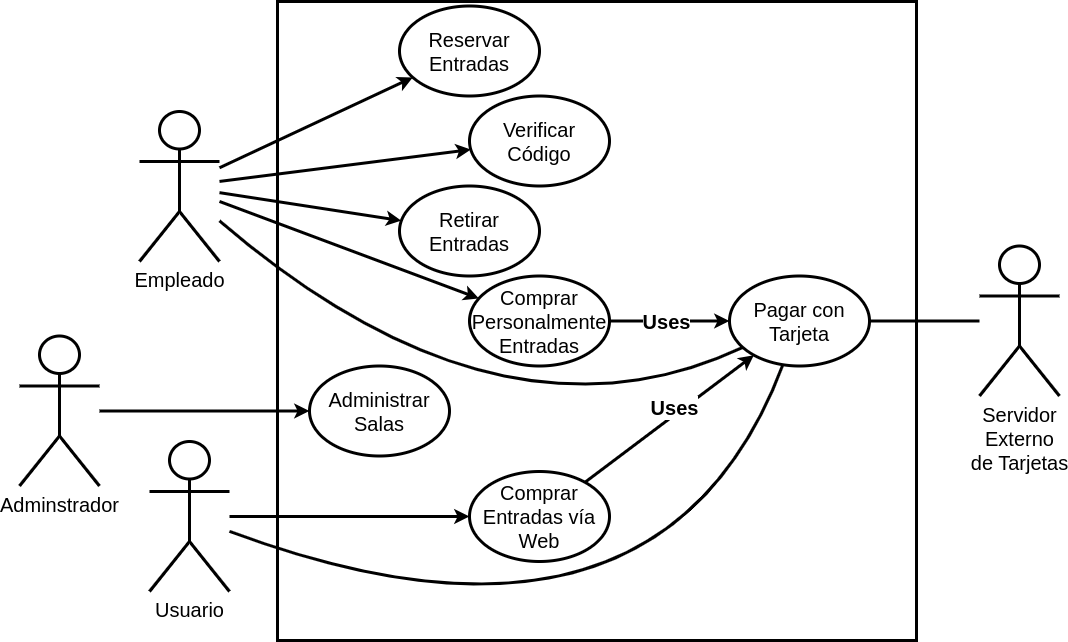

The diagram above was exported from draw.io. Its source (the exported page's mxGraphModel, read from the mxfile embedded in the PNG):
<mxGraphModel dx="1257" dy="753" grid="1" gridSize="10" guides="1" tooltips="1" connect="1" arrows="1" fold="1" page="1" pageScale="1" pageWidth="1169" pageHeight="827" math="0" shadow="0">
  <root>
    <mxCell id="0" />
    <mxCell id="1" parent="0" />
    <mxCell id="YgvRqnOI4_lbY99oVHGd-1" value="Empleado" style="shape=umlActor;verticalLabelPosition=bottom;verticalAlign=top;html=1;outlineConnect=0;fontSize=20;strokeWidth=3;" parent="1" vertex="1">
      <mxGeometry x="220" y="190" width="80" height="150" as="geometry" />
    </mxCell>
    <mxCell id="YgvRqnOI4_lbY99oVHGd-2" value="Servidor&lt;br&gt;Externo&lt;br&gt;de Tarjetas" style="shape=umlActor;verticalLabelPosition=bottom;verticalAlign=top;html=1;outlineConnect=0;fontSize=20;strokeWidth=3;" parent="1" vertex="1">
      <mxGeometry x="1060" y="324.5" width="80" height="150" as="geometry" />
    </mxCell>
    <mxCell id="YgvRqnOI4_lbY99oVHGd-3" value="" style="whiteSpace=wrap;html=1;aspect=fixed;fontSize=20;strokeWidth=3;" parent="1" vertex="1">
      <mxGeometry x="358" y="80" width="639" height="639" as="geometry" />
    </mxCell>
    <mxCell id="YgvRqnOI4_lbY99oVHGd-13" value="Usuario" style="shape=umlActor;verticalLabelPosition=bottom;verticalAlign=top;html=1;outlineConnect=0;fontSize=20;strokeWidth=3;" parent="1" vertex="1">
      <mxGeometry x="230" y="520" width="80" height="150" as="geometry" />
    </mxCell>
    <mxCell id="YgvRqnOI4_lbY99oVHGd-24" value="Reservar&lt;br&gt;Entradas" style="ellipse;whiteSpace=wrap;html=1;fontSize=20;strokeWidth=3;" parent="1" vertex="1">
      <mxGeometry x="480" y="84.5" width="140" height="90" as="geometry" />
    </mxCell>
    <mxCell id="IspTNcn_GP49bCdxS5Aw-7" value="Pagar con Tarjeta" style="ellipse;whiteSpace=wrap;html=1;fontSize=20;strokeWidth=3;" vertex="1" parent="1">
      <mxGeometry x="810" y="354.5" width="140" height="90" as="geometry" />
    </mxCell>
    <mxCell id="IspTNcn_GP49bCdxS5Aw-8" value="Verificar Código" style="ellipse;whiteSpace=wrap;html=1;fontSize=20;strokeWidth=3;" vertex="1" parent="1">
      <mxGeometry x="550" y="174.5" width="140" height="90" as="geometry" />
    </mxCell>
    <mxCell id="IspTNcn_GP49bCdxS5Aw-9" value="Retirar Entradas" style="ellipse;whiteSpace=wrap;html=1;fontSize=20;strokeWidth=3;" vertex="1" parent="1">
      <mxGeometry x="480" y="264.5" width="140" height="90" as="geometry" />
    </mxCell>
    <mxCell id="IspTNcn_GP49bCdxS5Aw-10" value="Comprar Personalmente&lt;br&gt;Entradas" style="ellipse;whiteSpace=wrap;html=1;fontSize=20;strokeWidth=3;" vertex="1" parent="1">
      <mxGeometry x="550" y="354.5" width="140" height="90" as="geometry" />
    </mxCell>
    <mxCell id="IspTNcn_GP49bCdxS5Aw-11" value="Comprar Entradas vía Web" style="ellipse;whiteSpace=wrap;html=1;fontSize=20;strokeWidth=3;" vertex="1" parent="1">
      <mxGeometry x="550" y="550" width="140" height="90" as="geometry" />
    </mxCell>
    <mxCell id="IspTNcn_GP49bCdxS5Aw-12" value="" style="endArrow=none;html=1;rounded=0;strokeWidth=3;" edge="1" parent="1" source="IspTNcn_GP49bCdxS5Aw-7" target="YgvRqnOI4_lbY99oVHGd-2">
      <mxGeometry width="50" height="50" relative="1" as="geometry">
        <mxPoint x="600" y="470" as="sourcePoint" />
        <mxPoint x="650" y="420" as="targetPoint" />
      </mxGeometry>
    </mxCell>
    <mxCell id="IspTNcn_GP49bCdxS5Aw-13" value="" style="endArrow=classic;html=1;rounded=0;strokeWidth=3;" edge="1" parent="1" source="YgvRqnOI4_lbY99oVHGd-13" target="IspTNcn_GP49bCdxS5Aw-11">
      <mxGeometry width="50" height="50" relative="1" as="geometry">
        <mxPoint x="600" y="470" as="sourcePoint" />
        <mxPoint x="650" y="420" as="targetPoint" />
      </mxGeometry>
    </mxCell>
    <mxCell id="IspTNcn_GP49bCdxS5Aw-14" value="" style="endArrow=classic;html=1;rounded=0;strokeWidth=3;" edge="1" parent="1" source="YgvRqnOI4_lbY99oVHGd-1" target="IspTNcn_GP49bCdxS5Aw-9">
      <mxGeometry width="50" height="50" relative="1" as="geometry">
        <mxPoint x="600" y="470" as="sourcePoint" />
        <mxPoint x="650" y="420" as="targetPoint" />
      </mxGeometry>
    </mxCell>
    <mxCell id="IspTNcn_GP49bCdxS5Aw-16" value="" style="endArrow=classic;html=1;rounded=0;strokeWidth=3;" edge="1" parent="1" source="YgvRqnOI4_lbY99oVHGd-1" target="IspTNcn_GP49bCdxS5Aw-10">
      <mxGeometry width="50" height="50" relative="1" as="geometry">
        <mxPoint x="260" y="241" as="sourcePoint" />
        <mxPoint x="466" y="351" as="targetPoint" />
      </mxGeometry>
    </mxCell>
    <mxCell id="IspTNcn_GP49bCdxS5Aw-17" value="" style="endArrow=classic;html=1;rounded=0;strokeWidth=3;" edge="1" parent="1" source="YgvRqnOI4_lbY99oVHGd-1" target="IspTNcn_GP49bCdxS5Aw-8">
      <mxGeometry width="50" height="50" relative="1" as="geometry">
        <mxPoint x="260" y="257" as="sourcePoint" />
        <mxPoint x="480" y="462" as="targetPoint" />
      </mxGeometry>
    </mxCell>
    <mxCell id="IspTNcn_GP49bCdxS5Aw-18" value="" style="endArrow=classic;html=1;rounded=0;strokeWidth=3;" edge="1" parent="1" source="YgvRqnOI4_lbY99oVHGd-1" target="YgvRqnOI4_lbY99oVHGd-24">
      <mxGeometry width="50" height="50" relative="1" as="geometry">
        <mxPoint x="260" y="225" as="sourcePoint" />
        <mxPoint x="451" y="247" as="targetPoint" />
      </mxGeometry>
    </mxCell>
    <mxCell id="IspTNcn_GP49bCdxS5Aw-20" value="" style="endArrow=classic;html=1;rounded=0;strokeWidth=3;endFill=1;" edge="1" parent="1" source="IspTNcn_GP49bCdxS5Aw-11" target="IspTNcn_GP49bCdxS5Aw-7">
      <mxGeometry width="50" height="50" relative="1" as="geometry">
        <mxPoint x="920" y="410" as="sourcePoint" />
        <mxPoint x="1070" y="410" as="targetPoint" />
      </mxGeometry>
    </mxCell>
    <mxCell id="IspTNcn_GP49bCdxS5Aw-28" value="&lt;b&gt;&lt;font style=&quot;font-size: 20px;&quot;&gt;Uses&lt;/font&gt;&lt;/b&gt;" style="edgeLabel;html=1;align=center;verticalAlign=middle;resizable=0;points=[];" vertex="1" connectable="0" parent="IspTNcn_GP49bCdxS5Aw-20">
      <mxGeometry x="0.1" y="7" relative="1" as="geometry">
        <mxPoint x="1" as="offset" />
      </mxGeometry>
    </mxCell>
    <mxCell id="IspTNcn_GP49bCdxS5Aw-21" value="" style="endArrow=none;html=1;strokeWidth=3;curved=1;" edge="1" parent="1" source="YgvRqnOI4_lbY99oVHGd-13" target="IspTNcn_GP49bCdxS5Aw-7">
      <mxGeometry width="50" height="50" relative="1" as="geometry">
        <mxPoint x="575" y="583" as="sourcePoint" />
        <mxPoint x="800" y="441" as="targetPoint" />
        <Array as="points">
          <mxPoint x="740" y="770" />
        </Array>
      </mxGeometry>
    </mxCell>
    <mxCell id="IspTNcn_GP49bCdxS5Aw-22" value="" style="endArrow=none;html=1;strokeWidth=3;curved=1;" edge="1" parent="1" source="YgvRqnOI4_lbY99oVHGd-1" target="IspTNcn_GP49bCdxS5Aw-7">
      <mxGeometry width="50" height="50" relative="1" as="geometry">
        <mxPoint x="260" y="632" as="sourcePoint" />
        <mxPoint x="810" y="451" as="targetPoint" />
        <Array as="points">
          <mxPoint x="580" y="540" />
        </Array>
      </mxGeometry>
    </mxCell>
    <mxCell id="IspTNcn_GP49bCdxS5Aw-23" value="" style="endArrow=classic;html=1;rounded=0;strokeWidth=3;endFill=1;" edge="1" parent="1" source="IspTNcn_GP49bCdxS5Aw-10" target="IspTNcn_GP49bCdxS5Aw-7">
      <mxGeometry width="50" height="50" relative="1" as="geometry">
        <mxPoint x="575" y="583" as="sourcePoint" />
        <mxPoint x="800" y="441" as="targetPoint" />
      </mxGeometry>
    </mxCell>
    <mxCell id="IspTNcn_GP49bCdxS5Aw-27" value="&lt;font style=&quot;font-size: 20px;&quot;&gt;Uses&lt;/font&gt;" style="edgeLabel;html=1;align=center;verticalAlign=middle;resizable=0;points=[];fontStyle=1" vertex="1" connectable="0" parent="IspTNcn_GP49bCdxS5Aw-23">
      <mxGeometry x="-0.069" relative="1" as="geometry">
        <mxPoint as="offset" />
      </mxGeometry>
    </mxCell>
    <mxCell id="IspTNcn_GP49bCdxS5Aw-24" value="Administrar&lt;br&gt;Salas" style="ellipse;whiteSpace=wrap;html=1;fontSize=20;strokeWidth=3;" vertex="1" parent="1">
      <mxGeometry x="390" y="444.5" width="140" height="90" as="geometry" />
    </mxCell>
    <mxCell id="IspTNcn_GP49bCdxS5Aw-25" value="Adminstrador" style="shape=umlActor;verticalLabelPosition=bottom;verticalAlign=top;html=1;outlineConnect=0;fontSize=20;strokeWidth=3;" vertex="1" parent="1">
      <mxGeometry x="100" y="414.5" width="80" height="150" as="geometry" />
    </mxCell>
    <mxCell id="IspTNcn_GP49bCdxS5Aw-26" value="" style="endArrow=classic;html=1;rounded=0;strokeWidth=3;" edge="1" parent="1" source="IspTNcn_GP49bCdxS5Aw-25" target="IspTNcn_GP49bCdxS5Aw-24">
      <mxGeometry width="50" height="50" relative="1" as="geometry">
        <mxPoint x="320" y="605" as="sourcePoint" />
        <mxPoint x="560" y="605" as="targetPoint" />
      </mxGeometry>
    </mxCell>
  </root>
</mxGraphModel>